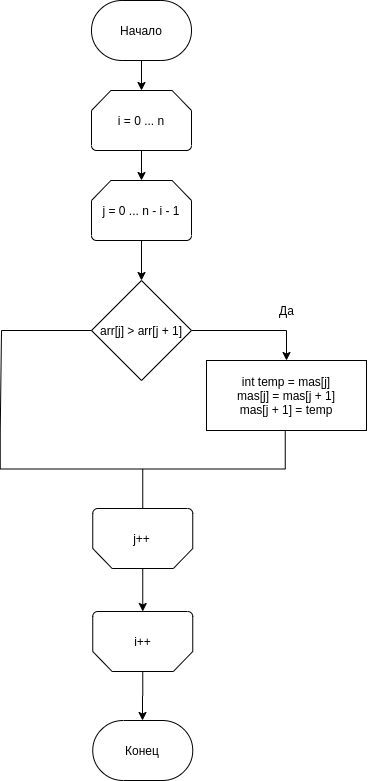

The diagram above was exported from draw.io. Its source (the exported page's mxGraphModel, read from the mxfile embedded in the PNG):
<mxGraphModel dx="-189" dy="744" grid="1" gridSize="10" guides="1" tooltips="1" connect="1" arrows="1" fold="1" page="1" pageScale="1" pageWidth="850" pageHeight="1100" math="0" shadow="0">
  <root>
    <mxCell id="0" />
    <mxCell id="1" parent="0" />
    <mxCell id="p1_6EAxyN-EC7xfZRHXs-5" style="edgeStyle=orthogonalEdgeStyle;rounded=0;orthogonalLoop=1;jettySize=auto;html=1;exitX=0.5;exitY=1;exitDx=0;exitDy=0;exitPerimeter=0;" edge="1" parent="1" source="p1_6EAxyN-EC7xfZRHXs-2" target="p1_6EAxyN-EC7xfZRHXs-4">
      <mxGeometry relative="1" as="geometry" />
    </mxCell>
    <mxCell id="p1_6EAxyN-EC7xfZRHXs-2" value="Начало" style="strokeWidth=1;html=1;shape=mxgraph.flowchart.terminator;whiteSpace=wrap;rounded=0;" vertex="1" parent="1">
      <mxGeometry x="1190" y="130" width="100" height="60" as="geometry" />
    </mxCell>
    <mxCell id="p1_6EAxyN-EC7xfZRHXs-7" style="edgeStyle=orthogonalEdgeStyle;rounded=0;orthogonalLoop=1;jettySize=auto;html=1;exitX=0.5;exitY=1;exitDx=0;exitDy=0;exitPerimeter=0;entryX=0.5;entryY=0;entryDx=0;entryDy=0;entryPerimeter=0;" edge="1" parent="1" source="p1_6EAxyN-EC7xfZRHXs-4" target="p1_6EAxyN-EC7xfZRHXs-6">
      <mxGeometry relative="1" as="geometry" />
    </mxCell>
    <mxCell id="p1_6EAxyN-EC7xfZRHXs-4" value="i = 0 ... n" style="strokeWidth=1;html=1;shape=mxgraph.flowchart.loop_limit;whiteSpace=wrap;rounded=0;" vertex="1" parent="1">
      <mxGeometry x="1190" y="220" width="100" height="60" as="geometry" />
    </mxCell>
    <mxCell id="p1_6EAxyN-EC7xfZRHXs-9" style="edgeStyle=orthogonalEdgeStyle;rounded=0;orthogonalLoop=1;jettySize=auto;html=1;exitX=0.5;exitY=1;exitDx=0;exitDy=0;exitPerimeter=0;entryX=0.5;entryY=0;entryDx=0;entryDy=0;entryPerimeter=0;" edge="1" parent="1" source="p1_6EAxyN-EC7xfZRHXs-6" target="p1_6EAxyN-EC7xfZRHXs-8">
      <mxGeometry relative="1" as="geometry" />
    </mxCell>
    <mxCell id="p1_6EAxyN-EC7xfZRHXs-6" value="j = 0 ... n - i - 1" style="strokeWidth=1;html=1;shape=mxgraph.flowchart.loop_limit;whiteSpace=wrap;rounded=0;" vertex="1" parent="1">
      <mxGeometry x="1190" y="310" width="100" height="60" as="geometry" />
    </mxCell>
    <mxCell id="p1_6EAxyN-EC7xfZRHXs-11" style="edgeStyle=orthogonalEdgeStyle;rounded=0;orthogonalLoop=1;jettySize=auto;html=1;exitX=1;exitY=0.5;exitDx=0;exitDy=0;exitPerimeter=0;entryX=0.5;entryY=0;entryDx=0;entryDy=0;" edge="1" parent="1" source="p1_6EAxyN-EC7xfZRHXs-8" target="p1_6EAxyN-EC7xfZRHXs-10">
      <mxGeometry relative="1" as="geometry" />
    </mxCell>
    <mxCell id="p1_6EAxyN-EC7xfZRHXs-8" value="arr[j] &amp;gt; arr[j + 1]" style="strokeWidth=1;html=1;shape=mxgraph.flowchart.decision;whiteSpace=wrap;rounded=0;" vertex="1" parent="1">
      <mxGeometry x="1190" y="410" width="100" height="100" as="geometry" />
    </mxCell>
    <mxCell id="p1_6EAxyN-EC7xfZRHXs-10" value="int temp = mas[j]&lt;br&gt;mas[j] = mas[j + 1]&lt;br&gt;mas[j + 1] = temp" style="rounded=0;whiteSpace=wrap;html=1;absoluteArcSize=1;arcSize=14;strokeWidth=1;" vertex="1" parent="1">
      <mxGeometry x="1305" y="490" width="160" height="70" as="geometry" />
    </mxCell>
    <mxCell id="p1_6EAxyN-EC7xfZRHXs-13" value="Да" style="text;html=1;align=center;verticalAlign=middle;resizable=0;points=[];autosize=1;" vertex="1" parent="1">
      <mxGeometry x="1370" y="430" width="30" height="20" as="geometry" />
    </mxCell>
    <mxCell id="p1_6EAxyN-EC7xfZRHXs-16" value="" style="strokeWidth=1;html=1;shape=mxgraph.flowchart.annotation_2;align=left;labelPosition=right;pointerEvents=1;rotation=-90;" vertex="1" parent="1">
      <mxGeometry x="1202.5" y="456" width="77.5" height="285" as="geometry" />
    </mxCell>
    <mxCell id="p1_6EAxyN-EC7xfZRHXs-18" value="" style="endArrow=none;html=1;entryX=0;entryY=0.5;entryDx=0;entryDy=0;entryPerimeter=0;" edge="1" parent="1" target="p1_6EAxyN-EC7xfZRHXs-8">
      <mxGeometry width="50" height="50" relative="1" as="geometry">
        <mxPoint x="1100" y="460" as="sourcePoint" />
        <mxPoint x="1300" y="640" as="targetPoint" />
      </mxGeometry>
    </mxCell>
    <mxCell id="p1_6EAxyN-EC7xfZRHXs-20" value="" style="endArrow=none;html=1;exitX=1;exitY=0;exitDx=0;exitDy=0;exitPerimeter=0;" edge="1" parent="1" source="p1_6EAxyN-EC7xfZRHXs-16">
      <mxGeometry width="50" height="50" relative="1" as="geometry">
        <mxPoint x="1250" y="690" as="sourcePoint" />
        <mxPoint x="1100" y="460" as="targetPoint" />
      </mxGeometry>
    </mxCell>
    <mxCell id="p1_6EAxyN-EC7xfZRHXs-24" style="edgeStyle=orthogonalEdgeStyle;rounded=0;orthogonalLoop=1;jettySize=auto;html=1;exitX=0.5;exitY=0;exitDx=0;exitDy=0;exitPerimeter=0;" edge="1" parent="1" source="p1_6EAxyN-EC7xfZRHXs-21" target="p1_6EAxyN-EC7xfZRHXs-22">
      <mxGeometry relative="1" as="geometry" />
    </mxCell>
    <mxCell id="p1_6EAxyN-EC7xfZRHXs-21" value="" style="strokeWidth=1;html=1;shape=mxgraph.flowchart.loop_limit;whiteSpace=wrap;rounded=0;rotation=-180;" vertex="1" parent="1">
      <mxGeometry x="1191.25" y="638" width="100" height="60" as="geometry" />
    </mxCell>
    <mxCell id="p1_6EAxyN-EC7xfZRHXs-25" style="edgeStyle=orthogonalEdgeStyle;rounded=0;orthogonalLoop=1;jettySize=auto;html=1;exitX=0.5;exitY=0;exitDx=0;exitDy=0;exitPerimeter=0;" edge="1" parent="1" source="p1_6EAxyN-EC7xfZRHXs-22">
      <mxGeometry relative="1" as="geometry">
        <mxPoint x="1241" y="850" as="targetPoint" />
      </mxGeometry>
    </mxCell>
    <mxCell id="p1_6EAxyN-EC7xfZRHXs-22" value="" style="strokeWidth=1;html=1;shape=mxgraph.flowchart.loop_limit;whiteSpace=wrap;rounded=0;rotation=-180;" vertex="1" parent="1">
      <mxGeometry x="1191.25" y="741" width="100" height="60" as="geometry" />
    </mxCell>
    <mxCell id="p1_6EAxyN-EC7xfZRHXs-26" value="Конец" style="strokeWidth=1;html=1;shape=mxgraph.flowchart.terminator;whiteSpace=wrap;rounded=0;" vertex="1" parent="1">
      <mxGeometry x="1191.25" y="850" width="100" height="60" as="geometry" />
    </mxCell>
    <mxCell id="p1_6EAxyN-EC7xfZRHXs-27" value="i++" style="text;html=1;align=center;verticalAlign=middle;resizable=0;points=[];autosize=1;" vertex="1" parent="1">
      <mxGeometry x="1226.25" y="761" width="30" height="20" as="geometry" />
    </mxCell>
    <mxCell id="p1_6EAxyN-EC7xfZRHXs-28" value="j++" style="text;html=1;align=center;verticalAlign=middle;resizable=0;points=[];autosize=1;" vertex="1" parent="1">
      <mxGeometry x="1225" y="658" width="30" height="20" as="geometry" />
    </mxCell>
  </root>
</mxGraphModel>